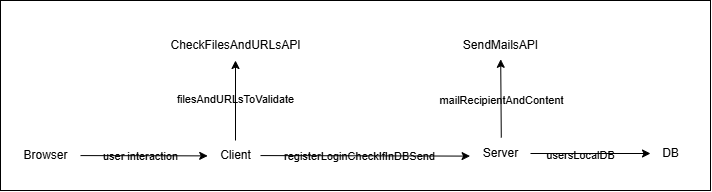

The diagram above was exported from draw.io. Its source (the exported page's mxGraphModel, read from the mxfile embedded in the PNG):
<mxGraphModel dx="987" dy="618" grid="1" gridSize="10" guides="1" tooltips="1" connect="1" arrows="1" fold="1" page="1" pageScale="1" pageWidth="850" pageHeight="1100" math="0" shadow="0">
  <root>
    <mxCell id="0" />
    <mxCell id="1" parent="0" />
    <mxCell id="30" value="" style="rounded=0;whiteSpace=wrap;html=1;" vertex="1" parent="1">
      <mxGeometry x="60" y="90" width="710" height="190" as="geometry" />
    </mxCell>
    <mxCell id="10" value="Client" style="text;html=1;align=center;verticalAlign=middle;resizable=0;points=[];autosize=1;strokeColor=none;fillColor=none;fontColor=#000000;" parent="1" vertex="1">
      <mxGeometry x="270" y="230" width="50" height="30" as="geometry" />
    </mxCell>
    <mxCell id="17" style="edgeStyle=none;html=1;fontColor=#000000;strokeColor=#000000;entryX=-0.056;entryY=0.513;entryDx=0;entryDy=0;entryPerimeter=0;" parent="1" source="11" target="10" edge="1">
      <mxGeometry relative="1" as="geometry">
        <mxPoint x="265" y="250" as="targetPoint" />
      </mxGeometry>
    </mxCell>
    <mxCell id="24" value="user interaction" style="edgeLabel;html=1;align=center;verticalAlign=middle;resizable=0;points=[];fontColor=#000000;labelBackgroundColor=none;" parent="17" vertex="1" connectable="0">
      <mxGeometry x="0.2364" relative="1" as="geometry">
        <mxPoint x="-19" as="offset" />
      </mxGeometry>
    </mxCell>
    <mxCell id="11" value="Browser" style="text;html=1;align=center;verticalAlign=middle;resizable=0;points=[];autosize=1;strokeColor=none;fillColor=none;fontColor=#000000;" parent="1" vertex="1">
      <mxGeometry x="70" y="230" width="70" height="30" as="geometry" />
    </mxCell>
    <mxCell id="13" value="CheckFilesAndURLsAPI" style="text;html=1;align=center;verticalAlign=middle;resizable=0;points=[];autosize=1;strokeColor=none;fillColor=none;fontColor=#000000;" parent="1" vertex="1">
      <mxGeometry x="220" y="120" width="150" height="30" as="geometry" />
    </mxCell>
    <mxCell id="14" value="SendMailsAPI" style="text;html=1;align=center;verticalAlign=middle;resizable=0;points=[];autosize=1;strokeColor=none;fillColor=none;fontColor=#000000;" parent="1" vertex="1">
      <mxGeometry x="510" y="120" width="100" height="30" as="geometry" />
    </mxCell>
    <mxCell id="15" value="Server" style="text;html=1;align=center;verticalAlign=middle;resizable=0;points=[];autosize=1;strokeColor=none;fillColor=none;fontColor=#000000;" parent="1" vertex="1">
      <mxGeometry x="530" y="228" width="60" height="30" as="geometry" />
    </mxCell>
    <mxCell id="16" value="DB" style="text;html=1;align=center;verticalAlign=middle;resizable=0;points=[];autosize=1;strokeColor=none;fillColor=none;fontColor=#000000;" parent="1" vertex="1">
      <mxGeometry x="710" y="228" width="40" height="30" as="geometry" />
    </mxCell>
    <mxCell id="19" style="edgeStyle=none;html=1;fontColor=#000000;strokeColor=#000000;" parent="1" source="10" target="13" edge="1">
      <mxGeometry relative="1" as="geometry" />
    </mxCell>
    <mxCell id="26" value="filesAndURLsToValidate" style="edgeLabel;html=1;align=center;verticalAlign=middle;resizable=0;points=[];fontColor=#000000;labelBackgroundColor=none;" parent="19" vertex="1" connectable="0">
      <mxGeometry x="0.032" y="1" relative="1" as="geometry">
        <mxPoint as="offset" />
      </mxGeometry>
    </mxCell>
    <mxCell id="20" style="edgeStyle=none;html=1;entryX=0.502;entryY=0.96;entryDx=0;entryDy=0;entryPerimeter=0;exitX=0.513;exitY=-0.027;exitDx=0;exitDy=0;exitPerimeter=0;fontColor=#000000;strokeColor=#000000;" parent="1" source="15" target="14" edge="1">
      <mxGeometry relative="1" as="geometry" />
    </mxCell>
    <mxCell id="27" value="mailRecipientAndContent" style="edgeLabel;html=1;align=center;verticalAlign=middle;resizable=0;points=[];fontColor=#000000;labelBackgroundColor=none;" parent="20" vertex="1" connectable="0">
      <mxGeometry x="0.0546" y="1" relative="1" as="geometry">
        <mxPoint x="1" y="4" as="offset" />
      </mxGeometry>
    </mxCell>
    <mxCell id="21" style="edgeStyle=none;html=1;entryX=-0.007;entryY=0.587;entryDx=0;entryDy=0;entryPerimeter=0;fontColor=#000000;strokeColor=#000000;" parent="1" source="10" target="15" edge="1">
      <mxGeometry relative="1" as="geometry" />
    </mxCell>
    <mxCell id="28" value="registerLoginCheckIfInDBSend" style="edgeLabel;html=1;align=center;verticalAlign=middle;resizable=0;points=[];fontColor=#000000;labelBackgroundColor=none;" parent="21" vertex="1" connectable="0">
      <mxGeometry x="-0.228" y="1" relative="1" as="geometry">
        <mxPoint x="18" y="1" as="offset" />
      </mxGeometry>
    </mxCell>
    <mxCell id="22" style="edgeStyle=none;html=1;fontColor=#000000;strokeColor=#000000;" parent="1" source="15" target="16" edge="1">
      <mxGeometry relative="1" as="geometry" />
    </mxCell>
    <mxCell id="29" value="usersLocalDB" style="edgeLabel;html=1;align=center;verticalAlign=middle;resizable=0;points=[];fontColor=#000000;labelBackgroundColor=none;" parent="22" vertex="1" connectable="0">
      <mxGeometry x="-0.1944" y="-1" relative="1" as="geometry">
        <mxPoint as="offset" />
      </mxGeometry>
    </mxCell>
  </root>
</mxGraphModel>